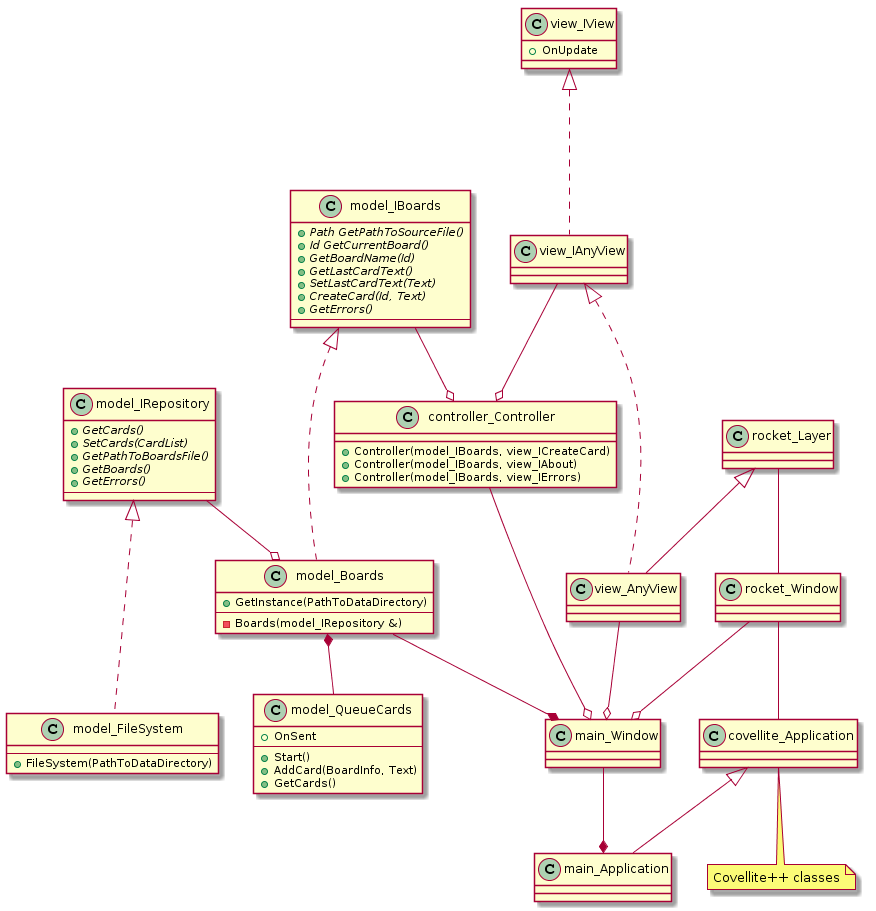

The diagram above was rendered by PlantUML. Its source (embedded in the PNG):
@startuml
model_IBoards : {abstract} + Path GetPathToSourceFile()
model_IBoards : {abstract} + Id GetCurrentBoard()
model_IBoards : {abstract} + GetBoardName(Id)
model_IBoards : {abstract} + GetLastCardText()
model_IBoards : {abstract} + SetLastCardText(Text)
model_IBoards : {abstract} + CreateCard(Id, Text)
model_IBoards : {abstract} + GetErrors()
model_IBoards : ---

model_Boards : + GetInstance(PathToDataDirectory)
model_Boards : ---
model_Boards : - Boards(model_IRepository &)

model_IBoards <|-.- model_Boards

model_IRepository : {abstract} + GetCards()
model_IRepository : {abstract} + SetCards(CardList)
model_IRepository : {abstract} + GetPathToBoardsFile()
model_IRepository : {abstract} + GetBoards()
model_IRepository : {abstract} + GetErrors()
model_IRepository : ---

model_FileSystem : ---
model_FileSystem : + FileSystem(PathToDataDirectory)

model_IRepository <|-.- model_FileSystem

model_IRepository --o model_Boards

model_QueueCards : + OnSent
model_QueueCards : ---
model_QueueCards : + Start()
model_QueueCards : + AddCard(BoardInfo, Text)
model_QueueCards : + GetCards()

model_Boards *-- model_QueueCards

view_IView : + OnUpdate

view_IView <|-.- view_IAnyView

view_IAnyView <|-.- view_AnyView
rocket_Layer <|-- view_AnyView

controller_Controller : + Controller(model_IBoards, view_ICreateCard)
controller_Controller : + Controller(model_IBoards, view_IAbout)
controller_Controller : + Controller(model_IBoards, view_IErrors)

model_IBoards --o controller_Controller
view_IAnyView --o controller_Controller

rocket_Window --o main_Window

view_AnyView --o main_Window
model_Boards --* main_Window
controller_Controller --o main_Window

main_Window --* main_Application

covellite_Application <|-- main_Application

rocket_Layer -down- rocket_Window
rocket_Window -down- covellite_Application

note "Covellite++ classes" as NCovelliteppClasses

covellite_Application .down. NCovelliteppClasses
@enduml